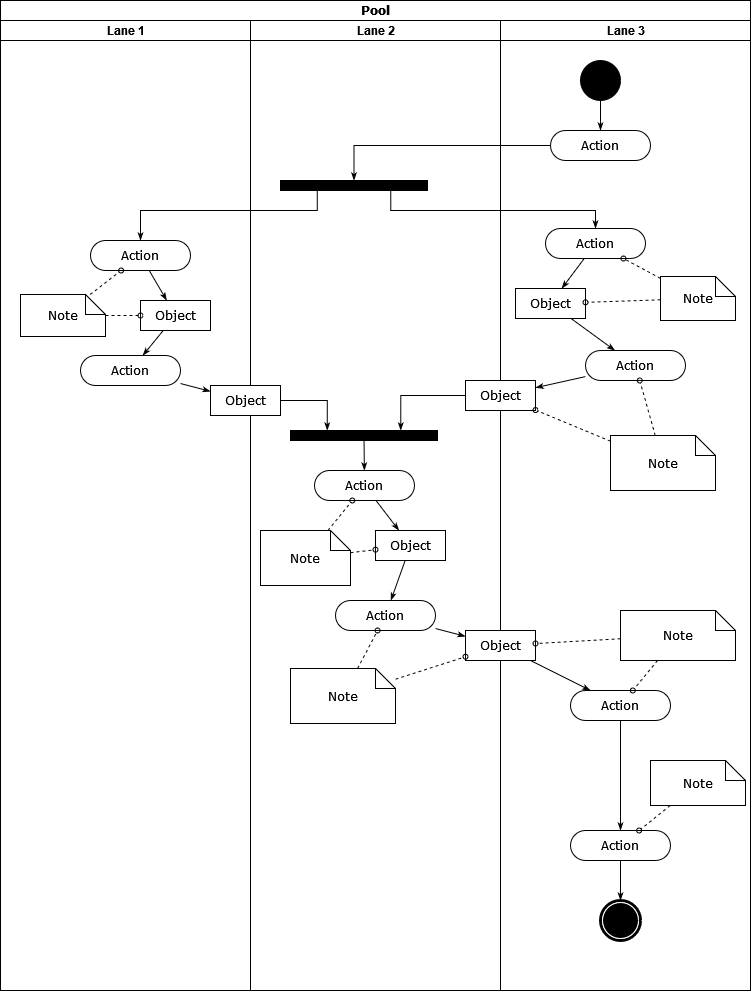

The diagram above was exported from draw.io. Its source (the exported page's mxGraphModel, read from the mxfile embedded in the PNG):
<mxGraphModel dx="444" dy="753" grid="1" gridSize="10" guides="1" tooltips="1" connect="1" arrows="1" fold="1" page="1" pageScale="1" pageWidth="850" pageHeight="1100" background="none" math="0" shadow="0">
  <root>
    <mxCell id="0" />
    <mxCell id="1" parent="0" />
    <mxCell id="1c1d494c118603dd-1" value="Pool" style="swimlane;html=1;childLayout=stackLayout;startSize=20;rounded=0;shadow=0;comic=0;labelBackgroundColor=none;strokeWidth=1;fontFamily=Verdana;fontSize=12;align=center;" parent="1" vertex="1">
      <mxGeometry x="40" y="20" width="750" height="990" as="geometry" />
    </mxCell>
    <mxCell id="1c1d494c118603dd-2" value="Lane 1" style="swimlane;html=1;startSize=20;" parent="1c1d494c118603dd-1" vertex="1">
      <mxGeometry y="20" width="250" height="970" as="geometry" />
    </mxCell>
    <mxCell id="1c1d494c118603dd-34" style="edgeStyle=none;rounded=0;html=1;labelBackgroundColor=none;startArrow=none;startFill=0;startSize=5;endArrow=classicThin;endFill=1;endSize=5;jettySize=auto;orthogonalLoop=1;strokeWidth=1;fontFamily=Verdana;fontSize=12" parent="1c1d494c118603dd-2" source="1c1d494c118603dd-6" target="1c1d494c118603dd-10" edge="1">
      <mxGeometry relative="1" as="geometry" />
    </mxCell>
    <mxCell id="1c1d494c118603dd-6" value="Action" style="rounded=1;whiteSpace=wrap;html=1;shadow=0;comic=0;labelBackgroundColor=none;strokeWidth=1;fontFamily=Verdana;fontSize=12;align=center;arcSize=50;" parent="1c1d494c118603dd-2" vertex="1">
      <mxGeometry x="90" y="220" width="100" height="30" as="geometry" />
    </mxCell>
    <mxCell id="1c1d494c118603dd-7" value="Action" style="rounded=1;whiteSpace=wrap;html=1;shadow=0;comic=0;labelBackgroundColor=none;strokeWidth=1;fontFamily=Verdana;fontSize=12;align=center;arcSize=50;" parent="1c1d494c118603dd-2" vertex="1">
      <mxGeometry x="80" y="335" width="100" height="30" as="geometry" />
    </mxCell>
    <mxCell id="1c1d494c118603dd-35" style="edgeStyle=none;rounded=0;html=1;labelBackgroundColor=none;startArrow=none;startFill=0;startSize=5;endArrow=classicThin;endFill=1;endSize=5;jettySize=auto;orthogonalLoop=1;strokeWidth=1;fontFamily=Verdana;fontSize=12" parent="1c1d494c118603dd-2" source="1c1d494c118603dd-10" target="1c1d494c118603dd-7" edge="1">
      <mxGeometry relative="1" as="geometry" />
    </mxCell>
    <mxCell id="1c1d494c118603dd-10" value="Object" style="rounded=0;whiteSpace=wrap;html=1;shadow=0;comic=0;labelBackgroundColor=none;strokeWidth=1;fontFamily=Verdana;fontSize=12;align=center;arcSize=50;" parent="1c1d494c118603dd-2" vertex="1">
      <mxGeometry x="140" y="280" width="70" height="30" as="geometry" />
    </mxCell>
    <mxCell id="1c1d494c118603dd-46" style="edgeStyle=none;rounded=0;html=1;labelBackgroundColor=none;startArrow=none;startFill=0;startSize=5;endArrow=oval;endFill=0;endSize=5;jettySize=auto;orthogonalLoop=1;strokeWidth=1;fontFamily=Verdana;fontSize=12;dashed=1;" parent="1c1d494c118603dd-2" source="1c1d494c118603dd-21" target="1c1d494c118603dd-6" edge="1">
      <mxGeometry relative="1" as="geometry" />
    </mxCell>
    <mxCell id="1c1d494c118603dd-47" style="edgeStyle=none;rounded=0;html=1;dashed=1;labelBackgroundColor=none;startArrow=none;startFill=0;startSize=5;endArrow=oval;endFill=0;endSize=5;jettySize=auto;orthogonalLoop=1;strokeWidth=1;fontFamily=Verdana;fontSize=12" parent="1c1d494c118603dd-2" source="1c1d494c118603dd-21" target="1c1d494c118603dd-10" edge="1">
      <mxGeometry relative="1" as="geometry" />
    </mxCell>
    <mxCell id="1c1d494c118603dd-21" value="Note" style="shape=note;whiteSpace=wrap;html=1;rounded=0;shadow=0;comic=0;labelBackgroundColor=none;strokeWidth=1;fontFamily=Verdana;fontSize=12;align=center;size=20;" parent="1c1d494c118603dd-2" vertex="1">
      <mxGeometry x="20" y="274" width="85" height="42" as="geometry" />
    </mxCell>
    <mxCell id="1c1d494c118603dd-3" value="Lane 2" style="swimlane;html=1;startSize=20;" parent="1c1d494c118603dd-1" vertex="1">
      <mxGeometry x="250" y="20" width="250" height="970" as="geometry" />
    </mxCell>
    <mxCell id="60571a20871a0731-3" value="" style="whiteSpace=wrap;html=1;rounded=0;shadow=0;comic=0;labelBackgroundColor=none;strokeWidth=1;fillColor=#000000;fontFamily=Verdana;fontSize=12;align=center;rotation=0;" parent="1c1d494c118603dd-3" vertex="1">
      <mxGeometry x="30" y="160" width="147" height="10" as="geometry" />
    </mxCell>
    <mxCell id="1c1d494c118603dd-40" style="edgeStyle=none;rounded=0;html=1;labelBackgroundColor=none;startArrow=none;startFill=0;startSize=5;endArrow=classicThin;endFill=1;endSize=5;jettySize=auto;orthogonalLoop=1;strokeWidth=1;fontFamily=Verdana;fontSize=12" parent="1c1d494c118603dd-3" source="1c1d494c118603dd-11" target="1c1d494c118603dd-15" edge="1">
      <mxGeometry relative="1" as="geometry" />
    </mxCell>
    <mxCell id="1c1d494c118603dd-11" value="Action" style="rounded=1;whiteSpace=wrap;html=1;shadow=0;comic=0;labelBackgroundColor=none;strokeWidth=1;fontFamily=Verdana;fontSize=12;align=center;arcSize=50;" parent="1c1d494c118603dd-3" vertex="1">
      <mxGeometry x="64" y="450" width="100" height="30" as="geometry" />
    </mxCell>
    <mxCell id="1c1d494c118603dd-39" style="edgeStyle=none;rounded=0;html=1;labelBackgroundColor=none;startArrow=none;startFill=0;startSize=5;endArrow=classicThin;endFill=1;endSize=5;jettySize=auto;orthogonalLoop=1;strokeWidth=1;fontFamily=Verdana;fontSize=12" parent="1c1d494c118603dd-3" source="1c1d494c118603dd-12" target="1c1d494c118603dd-11" edge="1">
      <mxGeometry relative="1" as="geometry" />
    </mxCell>
    <mxCell id="1c1d494c118603dd-12" value="" style="whiteSpace=wrap;html=1;rounded=0;shadow=0;comic=0;labelBackgroundColor=none;strokeWidth=1;fillColor=#000000;fontFamily=Verdana;fontSize=12;align=center;rotation=0;" parent="1c1d494c118603dd-3" vertex="1">
      <mxGeometry x="40" y="410" width="147" height="10" as="geometry" />
    </mxCell>
    <mxCell id="1c1d494c118603dd-32" style="edgeStyle=orthogonalEdgeStyle;rounded=0;html=1;entryX=0.25;entryY=0;labelBackgroundColor=none;startArrow=none;startFill=0;startSize=5;endArrow=classicThin;endFill=1;endSize=5;jettySize=auto;orthogonalLoop=1;strokeWidth=1;fontFamily=Verdana;fontSize=12" parent="1c1d494c118603dd-3" source="1c1d494c118603dd-14" target="1c1d494c118603dd-12" edge="1">
      <mxGeometry relative="1" as="geometry" />
    </mxCell>
    <mxCell id="1c1d494c118603dd-14" value="Object" style="rounded=0;whiteSpace=wrap;html=1;shadow=0;comic=0;labelBackgroundColor=none;strokeWidth=1;fontFamily=Verdana;fontSize=12;align=center;arcSize=50;" parent="1c1d494c118603dd-3" vertex="1">
      <mxGeometry x="-40" y="365" width="70" height="30" as="geometry" />
    </mxCell>
    <mxCell id="1c1d494c118603dd-41" style="edgeStyle=none;rounded=0;html=1;labelBackgroundColor=none;startArrow=none;startFill=0;startSize=5;endArrow=classicThin;endFill=1;endSize=5;jettySize=auto;orthogonalLoop=1;strokeWidth=1;fontFamily=Verdana;fontSize=12" parent="1c1d494c118603dd-3" source="1c1d494c118603dd-15" target="1c1d494c118603dd-16" edge="1">
      <mxGeometry relative="1" as="geometry" />
    </mxCell>
    <mxCell id="1c1d494c118603dd-15" value="Object" style="rounded=0;whiteSpace=wrap;html=1;shadow=0;comic=0;labelBackgroundColor=none;strokeWidth=1;fontFamily=Verdana;fontSize=12;align=center;arcSize=50;" parent="1c1d494c118603dd-3" vertex="1">
      <mxGeometry x="125" y="510" width="70" height="30" as="geometry" />
    </mxCell>
    <mxCell id="1c1d494c118603dd-16" value="Action" style="rounded=1;whiteSpace=wrap;html=1;shadow=0;comic=0;labelBackgroundColor=none;strokeWidth=1;fontFamily=Verdana;fontSize=12;align=center;arcSize=50;" parent="1c1d494c118603dd-3" vertex="1">
      <mxGeometry x="85" y="580" width="100" height="30" as="geometry" />
    </mxCell>
    <mxCell id="1c1d494c118603dd-52" style="edgeStyle=none;rounded=0;html=1;dashed=1;labelBackgroundColor=none;startArrow=none;startFill=0;startSize=5;endArrow=oval;endFill=0;endSize=5;jettySize=auto;orthogonalLoop=1;strokeWidth=1;fontFamily=Verdana;fontSize=12" parent="1c1d494c118603dd-3" source="1c1d494c118603dd-23" target="1c1d494c118603dd-11" edge="1">
      <mxGeometry relative="1" as="geometry" />
    </mxCell>
    <mxCell id="1c1d494c118603dd-53" style="edgeStyle=none;rounded=0;html=1;dashed=1;labelBackgroundColor=none;startArrow=none;startFill=0;startSize=5;endArrow=oval;endFill=0;endSize=5;jettySize=auto;orthogonalLoop=1;strokeWidth=1;fontFamily=Verdana;fontSize=12" parent="1c1d494c118603dd-3" source="1c1d494c118603dd-23" target="1c1d494c118603dd-15" edge="1">
      <mxGeometry relative="1" as="geometry" />
    </mxCell>
    <mxCell id="1c1d494c118603dd-23" value="Note" style="shape=note;whiteSpace=wrap;html=1;rounded=0;shadow=0;comic=0;labelBackgroundColor=none;strokeWidth=1;fontFamily=Verdana;fontSize=12;align=center;size=20;" parent="1c1d494c118603dd-3" vertex="1">
      <mxGeometry x="10" y="510" width="90" height="55" as="geometry" />
    </mxCell>
    <mxCell id="1c1d494c118603dd-54" style="edgeStyle=none;rounded=0;html=1;dashed=1;labelBackgroundColor=none;startArrow=none;startFill=0;startSize=5;endArrow=oval;endFill=0;endSize=5;jettySize=auto;orthogonalLoop=1;strokeWidth=1;fontFamily=Verdana;fontSize=12" parent="1c1d494c118603dd-3" source="1c1d494c118603dd-24" target="1c1d494c118603dd-16" edge="1">
      <mxGeometry relative="1" as="geometry" />
    </mxCell>
    <mxCell id="1c1d494c118603dd-24" value="Note" style="shape=note;whiteSpace=wrap;html=1;rounded=0;shadow=0;comic=0;labelBackgroundColor=none;strokeWidth=1;fontFamily=Verdana;fontSize=12;align=center;size=20;" parent="1c1d494c118603dd-3" vertex="1">
      <mxGeometry x="40" y="648" width="105" height="55" as="geometry" />
    </mxCell>
    <mxCell id="1c1d494c118603dd-4" value="Lane 3" style="swimlane;html=1;startSize=20;" parent="1c1d494c118603dd-1" vertex="1">
      <mxGeometry x="500" y="20" width="250" height="970" as="geometry" />
    </mxCell>
    <mxCell id="1c1d494c118603dd-27" style="edgeStyle=orthogonalEdgeStyle;rounded=0;html=1;labelBackgroundColor=none;startArrow=none;startFill=0;startSize=5;endArrow=classicThin;endFill=1;endSize=5;jettySize=auto;orthogonalLoop=1;strokeWidth=1;fontFamily=Verdana;fontSize=12" parent="1c1d494c118603dd-4" source="60571a20871a0731-4" target="60571a20871a0731-8" edge="1">
      <mxGeometry relative="1" as="geometry" />
    </mxCell>
    <mxCell id="60571a20871a0731-4" value="" style="ellipse;whiteSpace=wrap;html=1;rounded=0;shadow=0;comic=0;labelBackgroundColor=none;strokeWidth=1;fillColor=#000000;fontFamily=Verdana;fontSize=12;align=center;" parent="1c1d494c118603dd-4" vertex="1">
      <mxGeometry x="80" y="40" width="40" height="40" as="geometry" />
    </mxCell>
    <mxCell id="60571a20871a0731-8" value="Action" style="rounded=1;whiteSpace=wrap;html=1;shadow=0;comic=0;labelBackgroundColor=none;strokeWidth=1;fontFamily=Verdana;fontSize=12;align=center;arcSize=50;" parent="1c1d494c118603dd-4" vertex="1">
      <mxGeometry x="50" y="110" width="100" height="30" as="geometry" />
    </mxCell>
    <mxCell id="1c1d494c118603dd-33" style="rounded=0;html=1;labelBackgroundColor=none;startArrow=none;startFill=0;startSize=5;endArrow=classicThin;endFill=1;endSize=5;jettySize=auto;orthogonalLoop=1;strokeWidth=1;fontFamily=Verdana;fontSize=12" parent="1c1d494c118603dd-4" source="1c1d494c118603dd-5" target="1c1d494c118603dd-9" edge="1">
      <mxGeometry relative="1" as="geometry" />
    </mxCell>
    <mxCell id="1c1d494c118603dd-5" value="Action" style="rounded=1;whiteSpace=wrap;html=1;shadow=0;comic=0;labelBackgroundColor=none;strokeWidth=1;fontFamily=Verdana;fontSize=12;align=center;arcSize=50;" parent="1c1d494c118603dd-4" vertex="1">
      <mxGeometry x="45" y="208" width="100" height="30" as="geometry" />
    </mxCell>
    <mxCell id="1c1d494c118603dd-38" style="edgeStyle=none;rounded=0;html=1;labelBackgroundColor=none;startArrow=none;startFill=0;startSize=5;endArrow=classicThin;endFill=1;endSize=5;jettySize=auto;orthogonalLoop=1;strokeWidth=1;fontFamily=Verdana;fontSize=12" parent="1c1d494c118603dd-4" source="1c1d494c118603dd-8" target="1c1d494c118603dd-13" edge="1">
      <mxGeometry relative="1" as="geometry" />
    </mxCell>
    <mxCell id="1c1d494c118603dd-8" value="Action" style="rounded=1;whiteSpace=wrap;html=1;shadow=0;comic=0;labelBackgroundColor=none;strokeWidth=1;fontFamily=Verdana;fontSize=12;align=center;arcSize=50;" parent="1c1d494c118603dd-4" vertex="1">
      <mxGeometry x="85" y="330" width="100" height="30" as="geometry" />
    </mxCell>
    <mxCell id="1c1d494c118603dd-37" style="edgeStyle=none;rounded=0;html=1;labelBackgroundColor=none;startArrow=none;startFill=0;startSize=5;endArrow=classicThin;endFill=1;endSize=5;jettySize=auto;orthogonalLoop=1;strokeWidth=1;fontFamily=Verdana;fontSize=12" parent="1c1d494c118603dd-4" source="1c1d494c118603dd-9" target="1c1d494c118603dd-8" edge="1">
      <mxGeometry relative="1" as="geometry" />
    </mxCell>
    <mxCell id="1c1d494c118603dd-9" value="Object" style="rounded=0;whiteSpace=wrap;html=1;shadow=0;comic=0;labelBackgroundColor=none;strokeWidth=1;fontFamily=Verdana;fontSize=12;align=center;arcSize=50;" parent="1c1d494c118603dd-4" vertex="1">
      <mxGeometry x="15" y="268" width="70" height="30" as="geometry" />
    </mxCell>
    <mxCell id="1c1d494c118603dd-13" value="Object" style="rounded=0;whiteSpace=wrap;html=1;shadow=0;comic=0;labelBackgroundColor=none;strokeWidth=1;fontFamily=Verdana;fontSize=12;align=center;arcSize=50;" parent="1c1d494c118603dd-4" vertex="1">
      <mxGeometry x="-35" y="360" width="70" height="30" as="geometry" />
    </mxCell>
    <mxCell id="1c1d494c118603dd-43" style="edgeStyle=none;rounded=0;html=1;labelBackgroundColor=none;startArrow=none;startFill=0;startSize=5;endArrow=classicThin;endFill=1;endSize=5;jettySize=auto;orthogonalLoop=1;strokeWidth=1;fontFamily=Verdana;fontSize=12" parent="1c1d494c118603dd-4" source="1c1d494c118603dd-17" target="1c1d494c118603dd-18" edge="1">
      <mxGeometry relative="1" as="geometry" />
    </mxCell>
    <mxCell id="1c1d494c118603dd-17" value="Object" style="rounded=0;whiteSpace=wrap;html=1;shadow=0;comic=0;labelBackgroundColor=none;strokeWidth=1;fontFamily=Verdana;fontSize=12;align=center;arcSize=50;" parent="1c1d494c118603dd-4" vertex="1">
      <mxGeometry x="-35" y="610" width="70" height="30" as="geometry" />
    </mxCell>
    <mxCell id="1c1d494c118603dd-44" style="edgeStyle=none;rounded=0;html=1;labelBackgroundColor=none;startArrow=none;startFill=0;startSize=5;endArrow=classicThin;endFill=1;endSize=5;jettySize=auto;orthogonalLoop=1;strokeWidth=1;fontFamily=Verdana;fontSize=12" parent="1c1d494c118603dd-4" source="1c1d494c118603dd-18" target="1c1d494c118603dd-19" edge="1">
      <mxGeometry relative="1" as="geometry" />
    </mxCell>
    <mxCell id="1c1d494c118603dd-18" value="Action" style="rounded=1;whiteSpace=wrap;html=1;shadow=0;comic=0;labelBackgroundColor=none;strokeWidth=1;fontFamily=Verdana;fontSize=12;align=center;arcSize=50;" parent="1c1d494c118603dd-4" vertex="1">
      <mxGeometry x="70" y="670" width="100" height="30" as="geometry" />
    </mxCell>
    <mxCell id="1c1d494c118603dd-45" style="edgeStyle=none;rounded=0;html=1;labelBackgroundColor=none;startArrow=none;startFill=0;startSize=5;endArrow=classicThin;endFill=1;endSize=5;jettySize=auto;orthogonalLoop=1;strokeWidth=1;fontFamily=Verdana;fontSize=12" parent="1c1d494c118603dd-4" source="1c1d494c118603dd-19" target="60571a20871a0731-5" edge="1">
      <mxGeometry relative="1" as="geometry" />
    </mxCell>
    <mxCell id="1c1d494c118603dd-19" value="Action" style="rounded=1;whiteSpace=wrap;html=1;shadow=0;comic=0;labelBackgroundColor=none;strokeWidth=1;fontFamily=Verdana;fontSize=12;align=center;arcSize=50;" parent="1c1d494c118603dd-4" vertex="1">
      <mxGeometry x="70" y="810" width="100" height="30" as="geometry" />
    </mxCell>
    <mxCell id="60571a20871a0731-5" value="" style="shape=mxgraph.bpmn.shape;html=1;verticalLabelPosition=bottom;labelBackgroundColor=#ffffff;verticalAlign=top;perimeter=ellipsePerimeter;outline=end;symbol=terminate;rounded=0;shadow=0;comic=0;strokeWidth=1;fontFamily=Verdana;fontSize=12;align=center;" parent="1c1d494c118603dd-4" vertex="1">
      <mxGeometry x="100" y="880" width="40" height="40" as="geometry" />
    </mxCell>
    <mxCell id="1c1d494c118603dd-48" style="edgeStyle=none;rounded=0;html=1;dashed=1;labelBackgroundColor=none;startArrow=none;startFill=0;startSize=5;endArrow=oval;endFill=0;endSize=5;jettySize=auto;orthogonalLoop=1;strokeWidth=1;fontFamily=Verdana;fontSize=12" parent="1c1d494c118603dd-4" source="1c1d494c118603dd-20" target="1c1d494c118603dd-5" edge="1">
      <mxGeometry relative="1" as="geometry" />
    </mxCell>
    <mxCell id="1c1d494c118603dd-49" style="edgeStyle=none;rounded=0;html=1;dashed=1;labelBackgroundColor=none;startArrow=none;startFill=0;startSize=5;endArrow=oval;endFill=0;endSize=5;jettySize=auto;orthogonalLoop=1;strokeWidth=1;fontFamily=Verdana;fontSize=12" parent="1c1d494c118603dd-4" source="1c1d494c118603dd-20" target="1c1d494c118603dd-9" edge="1">
      <mxGeometry relative="1" as="geometry" />
    </mxCell>
    <mxCell id="1c1d494c118603dd-20" value="Note" style="shape=note;whiteSpace=wrap;html=1;rounded=0;shadow=0;comic=0;labelBackgroundColor=none;strokeWidth=1;fontFamily=Verdana;fontSize=12;align=center;size=20;" parent="1c1d494c118603dd-4" vertex="1">
      <mxGeometry x="160" y="256" width="75" height="44" as="geometry" />
    </mxCell>
    <mxCell id="1c1d494c118603dd-50" style="edgeStyle=none;rounded=0;html=1;dashed=1;labelBackgroundColor=none;startArrow=none;startFill=0;startSize=5;endArrow=oval;endFill=0;endSize=5;jettySize=auto;orthogonalLoop=1;strokeWidth=1;fontFamily=Verdana;fontSize=12" parent="1c1d494c118603dd-4" source="1c1d494c118603dd-22" target="1c1d494c118603dd-8" edge="1">
      <mxGeometry relative="1" as="geometry" />
    </mxCell>
    <mxCell id="1c1d494c118603dd-51" style="edgeStyle=none;rounded=0;html=1;dashed=1;labelBackgroundColor=none;startArrow=none;startFill=0;startSize=5;endArrow=oval;endFill=0;endSize=5;jettySize=auto;orthogonalLoop=1;strokeWidth=1;fontFamily=Verdana;fontSize=12" parent="1c1d494c118603dd-4" source="1c1d494c118603dd-22" target="1c1d494c118603dd-13" edge="1">
      <mxGeometry relative="1" as="geometry" />
    </mxCell>
    <mxCell id="1c1d494c118603dd-22" value="Note" style="shape=note;whiteSpace=wrap;html=1;rounded=0;shadow=0;comic=0;labelBackgroundColor=none;strokeWidth=1;fontFamily=Verdana;fontSize=12;align=center;size=20;" parent="1c1d494c118603dd-4" vertex="1">
      <mxGeometry x="110" y="415" width="105" height="55" as="geometry" />
    </mxCell>
    <mxCell id="1c1d494c118603dd-56" style="edgeStyle=none;rounded=0;html=1;dashed=1;labelBackgroundColor=none;startArrow=none;startFill=0;startSize=5;endArrow=oval;endFill=0;endSize=5;jettySize=auto;orthogonalLoop=1;strokeWidth=1;fontFamily=Verdana;fontSize=12" parent="1c1d494c118603dd-4" source="1c1d494c118603dd-25" target="1c1d494c118603dd-18" edge="1">
      <mxGeometry relative="1" as="geometry" />
    </mxCell>
    <mxCell id="1c1d494c118603dd-57" style="edgeStyle=none;rounded=0;html=1;dashed=1;labelBackgroundColor=none;startArrow=none;startFill=0;startSize=5;endArrow=oval;endFill=0;endSize=5;jettySize=auto;orthogonalLoop=1;strokeWidth=1;fontFamily=Verdana;fontSize=12" parent="1c1d494c118603dd-4" source="1c1d494c118603dd-25" target="1c1d494c118603dd-17" edge="1">
      <mxGeometry relative="1" as="geometry" />
    </mxCell>
    <mxCell id="1c1d494c118603dd-25" value="Note" style="shape=note;whiteSpace=wrap;html=1;rounded=0;shadow=0;comic=0;labelBackgroundColor=none;strokeWidth=1;fontFamily=Verdana;fontSize=12;align=center;size=20;" parent="1c1d494c118603dd-4" vertex="1">
      <mxGeometry x="120" y="590" width="115" height="50" as="geometry" />
    </mxCell>
    <mxCell id="1c1d494c118603dd-58" style="edgeStyle=none;rounded=0;html=1;dashed=1;labelBackgroundColor=none;startArrow=none;startFill=0;startSize=5;endArrow=oval;endFill=0;endSize=5;jettySize=auto;orthogonalLoop=1;strokeWidth=1;fontFamily=Verdana;fontSize=12" parent="1c1d494c118603dd-4" source="1c1d494c118603dd-26" target="1c1d494c118603dd-19" edge="1">
      <mxGeometry relative="1" as="geometry" />
    </mxCell>
    <mxCell id="1c1d494c118603dd-26" value="Note" style="shape=note;whiteSpace=wrap;html=1;rounded=0;shadow=0;comic=0;labelBackgroundColor=none;strokeWidth=1;fontFamily=Verdana;fontSize=12;align=center;size=20;" parent="1c1d494c118603dd-4" vertex="1">
      <mxGeometry x="150" y="740" width="95" height="45" as="geometry" />
    </mxCell>
    <mxCell id="1c1d494c118603dd-28" style="edgeStyle=orthogonalEdgeStyle;rounded=0;html=1;entryX=0.5;entryY=0;labelBackgroundColor=none;startArrow=none;startFill=0;startSize=5;endArrow=classicThin;endFill=1;endSize=5;jettySize=auto;orthogonalLoop=1;strokeWidth=1;fontFamily=Verdana;fontSize=12" parent="1c1d494c118603dd-1" source="60571a20871a0731-8" target="60571a20871a0731-3" edge="1">
      <mxGeometry relative="1" as="geometry">
        <Array as="points">
          <mxPoint x="354" y="145" />
        </Array>
      </mxGeometry>
    </mxCell>
    <mxCell id="1c1d494c118603dd-29" style="edgeStyle=orthogonalEdgeStyle;rounded=0;html=1;exitX=0.75;exitY=1;labelBackgroundColor=none;startArrow=none;startFill=0;startSize=5;endArrow=classicThin;endFill=1;endSize=5;jettySize=auto;orthogonalLoop=1;strokeWidth=1;fontFamily=Verdana;fontSize=12" parent="1c1d494c118603dd-1" source="60571a20871a0731-3" target="1c1d494c118603dd-5" edge="1">
      <mxGeometry relative="1" as="geometry">
        <Array as="points">
          <mxPoint x="390" y="210" />
          <mxPoint x="595" y="210" />
        </Array>
      </mxGeometry>
    </mxCell>
    <mxCell id="1c1d494c118603dd-30" style="edgeStyle=orthogonalEdgeStyle;rounded=0;html=1;exitX=0.25;exitY=1;entryX=0.5;entryY=0;labelBackgroundColor=none;startArrow=none;startFill=0;startSize=5;endArrow=classicThin;endFill=1;endSize=5;jettySize=auto;orthogonalLoop=1;strokeWidth=1;fontFamily=Verdana;fontSize=12" parent="1c1d494c118603dd-1" source="60571a20871a0731-3" target="1c1d494c118603dd-6" edge="1">
      <mxGeometry relative="1" as="geometry">
        <Array as="points">
          <mxPoint x="317" y="210" />
          <mxPoint x="140" y="210" />
        </Array>
      </mxGeometry>
    </mxCell>
    <mxCell id="1c1d494c118603dd-31" style="edgeStyle=orthogonalEdgeStyle;rounded=0;html=1;entryX=0.75;entryY=0;labelBackgroundColor=none;startArrow=none;startFill=0;startSize=5;endArrow=classicThin;endFill=1;endSize=5;jettySize=auto;orthogonalLoop=1;strokeWidth=1;fontFamily=Verdana;fontSize=12" parent="1c1d494c118603dd-1" source="1c1d494c118603dd-13" target="1c1d494c118603dd-12" edge="1">
      <mxGeometry relative="1" as="geometry" />
    </mxCell>
    <mxCell id="1c1d494c118603dd-36" style="edgeStyle=none;rounded=0;html=1;labelBackgroundColor=none;startArrow=none;startFill=0;startSize=5;endArrow=classicThin;endFill=1;endSize=5;jettySize=auto;orthogonalLoop=1;strokeWidth=1;fontFamily=Verdana;fontSize=12" parent="1c1d494c118603dd-1" source="1c1d494c118603dd-7" target="1c1d494c118603dd-14" edge="1">
      <mxGeometry relative="1" as="geometry" />
    </mxCell>
    <mxCell id="1c1d494c118603dd-42" style="edgeStyle=none;rounded=0;html=1;labelBackgroundColor=none;startArrow=none;startFill=0;startSize=5;endArrow=classicThin;endFill=1;endSize=5;jettySize=auto;orthogonalLoop=1;strokeWidth=1;fontFamily=Verdana;fontSize=12" parent="1c1d494c118603dd-1" source="1c1d494c118603dd-16" target="1c1d494c118603dd-17" edge="1">
      <mxGeometry relative="1" as="geometry" />
    </mxCell>
    <mxCell id="1c1d494c118603dd-55" style="edgeStyle=none;rounded=0;html=1;dashed=1;labelBackgroundColor=none;startArrow=none;startFill=0;startSize=5;endArrow=oval;endFill=0;endSize=5;jettySize=auto;orthogonalLoop=1;strokeWidth=1;fontFamily=Verdana;fontSize=12" parent="1c1d494c118603dd-1" source="1c1d494c118603dd-24" target="1c1d494c118603dd-17" edge="1">
      <mxGeometry relative="1" as="geometry" />
    </mxCell>
  </root>
</mxGraphModel>